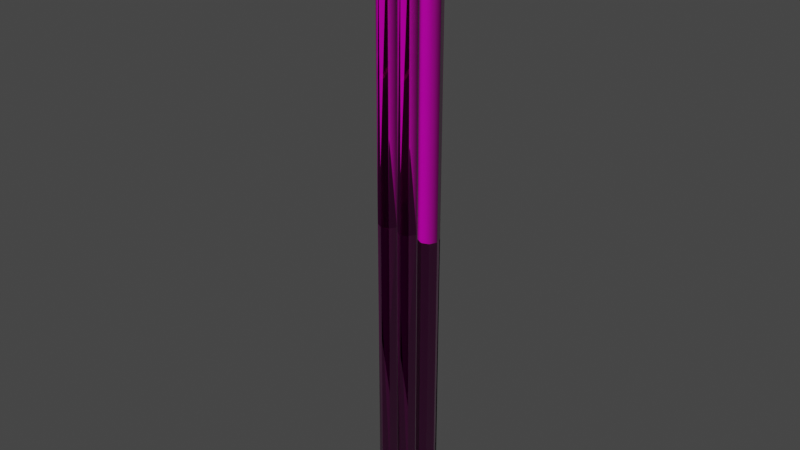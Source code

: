 # Source: military_pipe_02.blend  (saved by Blender 3.5.10; exported with 4.5.12 LTS)
import bpy
from mathutils import Matrix  # noqa: F401  (used for matrix-valued properties, if any)

bpy.ops.wm.read_factory_settings(use_empty=True)
scene = bpy.context.scene
scene.name = 'Scene'

# ---- collections
col_collection = bpy.data.collections.new('Collection'); scene.collection.children.link(col_collection)

# ---- images (referenced by path relative to the original .blend; pixels are not part of the script)
import os
ASSET_DIR = os.environ.get("B2B_ASSET_DIR", "")  # directory of the original .blend (textures are referenced by path, not embedded)
HERE = os.path.dirname(os.path.abspath(__file__))  # packed textures are extracted next to this script under _unpacked/

def load_image(name, relpath, width, height, colorspace="sRGB"):
    """Load a texture the original file referenced (path relative to the .blend, or extracted next to this script)."""
    p = next((c for c in (os.path.join(HERE, relpath), os.path.join(ASSET_DIR, relpath)) if relpath and os.path.exists(c)), "")
    if p:
        img = bpy.data.images.load(p, check_existing=True)
        img.name = name
    else:  # same state as the original file: an image datablock whose file is absent (Cycles renders it pink)
        img = bpy.data.images.new(name, width, height)
        img.source = "FILE"
        img.filepath = "//" + (relpath or name)
    img.colorspace_settings.name = colorspace
    return img
img_electricity_01_diff_0_png = load_image('electricity_01_diff_0.png', 'electricity_01_diff_0.png', 1024, 1024, 'sRGB')
img_electricity_01_norm_0_png = load_image('electricity_01_norm_0.png', 'electricity_01_norm_0.png', 1024, 1024, 'Non-Color')
img_electricity_01_metal_0_png = load_image('electricity_01_metal_0.png', 'electricity_01_metal_0.png', 1024, 1024, 'Non-Color')
img_default_model_mask_0_png = load_image('default_model_mask_0.png', 'default_model_mask_0.png', 1024, 1024, 'Non-Color')
img_default_height_0_png = load_image('default_height_0.png', 'default_height_0.png', 1024, 1024, 'Non-Color')
img_electricity_01_mask_0_png = load_image('electricity_01_mask_0.png', 'electricity_01_mask_0.png', 1024, 1024, 'sRGB')

# ---- materials (node trees are filled in below, after node groups)
mat_electricity_01_001 = bpy.data.materials.new('electricity_01.001')
mat_electricity_01_001.use_transparent_shadow = False

# ---- node groups
ng_annoshader = bpy.data.node_groups.new('AnnoShader', 'ShaderNodeTree')
_s = ng_annoshader.interface.new_socket(name='Shader', in_out='OUTPUT', socket_type='NodeSocketShader')
_s = ng_annoshader.interface.new_socket(name='cDiffuse', in_out='INPUT', socket_type='NodeSocketColor')
_s = ng_annoshader.interface.new_socket(name='cDiffuseMultiplier', in_out='INPUT', socket_type='NodeSocketColor')
_s = ng_annoshader.interface.new_socket(name='Alpha', in_out='INPUT', socket_type='NodeSocketFloat')
_s = ng_annoshader.interface.new_socket(name='cNormal', in_out='INPUT', socket_type='NodeSocketColor')
_s = ng_annoshader.interface.new_socket(name='Glossiness', in_out='INPUT', socket_type='NodeSocketFloat')
_s = ng_annoshader.interface.new_socket(name='cMetallic', in_out='INPUT', socket_type='NodeSocketColor')
_s = ng_annoshader.interface.new_socket(name='cHeight', in_out='INPUT', socket_type='NodeSocketColor')
_s = ng_annoshader.interface.new_socket(name='cNightGlow', in_out='INPUT', socket_type='NodeSocketColor')
_s = ng_annoshader.interface.new_socket(name='cEmissiveColor', in_out='INPUT', socket_type='NodeSocketColor')
_s = ng_annoshader.interface.new_socket(name='EmissionStrength', in_out='INPUT', socket_type='NodeSocketFloat')
_s = ng_annoshader.interface.new_socket(name='cDyeMask', in_out='INPUT', socket_type='NodeSocketColor')
_N = ng_annoshader.nodes; _L = ng_annoshader.links
n0 = _N.new('NodeGroupInput'); n0.name = 'Group Input'; n0.location = (0, -900)
n1 = _N.new('ShaderNodeMix'); n1.name = 'Mix'; n1.location = (300, 300)
n1.data_type = 'RGBA'
n1.blend_type = 'MULTIPLY'
n1.inputs[0].default_value = 1.0
n2 = _N.new('ShaderNodeRGBToBW'); n2.name = 'RGB to BW'; n2.location = (300, 0)
n3 = _N.new('ShaderNodeMix'); n3.name = 'Mix.001'; n3.location = (600, 0)
n3.data_type = 'RGBA'
n3.blend_type = 'MULTIPLY'
n3.inputs[7].default_value = (1.0, 0.0, 0.0, 1.0)
n4 = _N.new('ShaderNodeSeparateColor'); n4.name = 'Separate RGB'; n4.location = (300, -300)
n5 = _N.new('ShaderNodeMath'); n5.name = 'Math'; n5.location = (600, -450)
n5.operation = 'POWER'
n5.inputs[1].default_value = 2.0
n6 = _N.new('ShaderNodeMath'); n6.name = 'Math.001'; n6.location = (600, -150)
n6.operation = 'POWER'
n6.inputs[1].default_value = 2.0
n7 = _N.new('ShaderNodeMath'); n7.name = 'Math.002'; n7.location = (750, -300)
n8 = _N.new('ShaderNodeMath'); n8.name = 'Math.003'; n8.location = (900, -300)
n8.operation = 'SUBTRACT'
n8.inputs[0].default_value = 1.0
n9 = _N.new('ShaderNodeMath'); n9.name = 'Math.004'; n9.location = (1050, -300)
n9.operation = 'SQRT'
n10 = _N.new('ShaderNodeCombineColor'); n10.name = 'Combine RGB'; n10.location = (1200, -300)
n11 = _N.new('ShaderNodeNormalMap'); n11.name = 'Normal Map'; n11.location = (1500, -300)
n11.inputs[0].default_value = 0.5
n12 = _N.new('ShaderNodeRGBToBW'); n12.name = 'RGB to BW.001'; n12.location = (1500, 0)
n13 = _N.new('ShaderNodeBump'); n13.name = 'Bump'; n13.location = (1800, -300)
n13.inputs[0].default_value = 0.5
n13.inputs[1].default_value = 1.0
n13.inputs[2].default_value = 1.0
n14 = _N.new('ShaderNodeMath'); n14.name = 'Math.005'; n14.location = (900, -900)
n14.operation = 'SUBTRACT'
n14.inputs[0].default_value = 1.0
n15 = _N.new('ShaderNodeRGBToBW'); n15.name = 'RGB to BW.002'; n15.location = (300, 0)
n16 = _N.new('ShaderNodeVectorMath'); n16.name = 'EmissionScale'; n16.location = (300, -1200)
n16.label = 'EmissionScale'
n16.operation = 'SCALE'
n16.inputs[3].default_value = 10.0
n17 = _N.new('ShaderNodeVectorMath'); n17.name = 'Vector Math'; n17.location = (600, -1200)
n17.operation = 'MULTIPLY'
n18 = _N.new('ShaderNodeObjectInfo'); n18.name = 'Object Info'; n18.location = (300, -1500)
n19 = _N.new('ShaderNodeMath'); n19.name = 'Math.006'; n19.location = (600, -1500)
n19.operation = 'FRACT'
n20 = _N.new('ShaderNodeValToRGB'); n20.name = 'ColorRamp'; n20.location = (900, -1500)
n20.color_ramp.interpolation = 'CONSTANT'
while len(n20.color_ramp.elements) > 1: n20.color_ramp.elements.remove(n20.color_ramp.elements[-1])
n20.color_ramp.elements[0].position = 0.0; n20.color_ramp.elements[0].color = (1.0, 0.0, 0.0, 1.0)
_e = n20.color_ramp.elements.new(0.3333); _e.color = (0.0, 1.0, 0.0, 1.0)
_e = n20.color_ramp.elements.new(0.6667); _e.color = (0.0, 0.0, 1.0, 1.0)
n21 = _N.new('ShaderNodeVectorMath'); n21.name = 'Vector Math.001'; n21.location = (1200, -1500)
n21.operation = 'MULTIPLY'
n22 = _N.new('ShaderNodeMix'); n22.name = 'Mix.002'; n22.location = (1500, -1200)
n22.data_type = 'RGBA'
n22.inputs[6].default_value = (0.0, 0.0, 0.0, 1.0)
n23 = _N.new('ShaderNodeBsdfPrincipled'); n23.name = 'Principled BSDF'; n23.location = (1200, -900)
n23.distribution = 'GGX'
n23.subsurface_method = 'RANDOM_WALK_SKIN'
n23.inputs[3].default_value = 1.45
n24 = _N.new('NodeGroupOutput'); n24.name = 'Group Output'; n24.location = (1500, -900)
_L.new(n0.outputs[1], n1.inputs[6])
_L.new(n0.outputs[0], n1.inputs[7])
_L.new(n0.outputs[10], n2.inputs[0])
_L.new(n2.outputs[0], n3.inputs[0])
_L.new(n1.outputs[2], n3.inputs[6])
_L.new(n0.outputs[3], n4.inputs[0])
_L.new(n4.outputs[0], n5.inputs[0])
_L.new(n4.outputs[1], n6.inputs[0])
_L.new(n5.outputs[0], n7.inputs[0])
_L.new(n6.outputs[0], n7.inputs[1])
_L.new(n7.outputs[0], n8.inputs[1])
_L.new(n8.outputs[0], n9.inputs[0])
_L.new(n4.outputs[0], n10.inputs[0])
_L.new(n4.outputs[1], n10.inputs[1])
_L.new(n9.outputs[0], n10.inputs[2])
_L.new(n10.outputs[0], n11.inputs[1])
_L.new(n0.outputs[6], n12.inputs[0])
_L.new(n12.outputs[0], n13.inputs[3])
_L.new(n11.outputs[0], n13.inputs[4])
_L.new(n0.outputs[4], n14.inputs[1])
_L.new(n0.outputs[5], n15.inputs[0])
_L.new(n0.outputs[8], n16.inputs[0])
_L.new(n3.outputs[2], n17.inputs[0])
_L.new(n16.outputs[0], n17.inputs[1])
_L.new(n18.outputs[0], n19.inputs[0])
_L.new(n19.outputs[0], n20.inputs[0])
_L.new(n20.outputs[0], n21.inputs[0])
_L.new(n0.outputs[7], n21.inputs[1])
_L.new(n21.outputs[0], n22.inputs[0])
_L.new(n17.outputs[0], n22.inputs[7])
_L.new(n0.outputs[2], n23.inputs[4])
_L.new(n14.outputs[0], n23.inputs[2])
_L.new(n13.outputs[0], n23.inputs[5])
_L.new(n3.outputs[2], n23.inputs[0])
_L.new(n15.outputs[0], n23.inputs[1])
_L.new(n0.outputs[9], n23.inputs[28])
_L.new(n22.outputs[2], n23.inputs[27])
_L.new(n23.outputs[0], n24.inputs[0])
n24.is_active_output = True

# ---- material node trees
mat_electricity_01_001.use_nodes = True; mat_electricity_01_001.node_tree.nodes.clear()
_N = mat_electricity_01_001.node_tree.nodes; _L = mat_electricity_01_001.node_tree.links
n0 = _N.new('ShaderNodeOutputMaterial'); n0.name = 'Material Output'; n0.location = (300, 300)
n1 = _N.new('ShaderNodeTexImage'); n1.name = 'cModelDiffTex'; n1.location = (-1200, 900)
n1.label = 'cModelDiffTex'
n1.image = img_electricity_01_diff_0_png
n2 = _N.new('ShaderNodeTexImage'); n2.name = 'cModelNormalTex'; n2.location = (-1200, 600)
n2.label = 'cModelNormalTex'
n2.image = img_electricity_01_norm_0_png
n3 = _N.new('ShaderNodeTexImage'); n3.name = 'cModelMetallicTex'; n3.location = (-1200, 300)
n3.label = 'cModelMetallicTex'
n3.image = img_electricity_01_metal_0_png
n4 = _N.new('ShaderNodeTexImage'); n4.name = 'cSeparateAOTex'; n4.location = (-1200, 0)
n4.label = 'cSeparateAOTex'
n4.image = img_default_model_mask_0_png
n5 = _N.new('ShaderNodeTexImage'); n5.name = 'cHeightMap'; n5.location = (-1200, -300)
n5.label = 'cHeightMap'
n5.image = img_default_height_0_png
n6 = _N.new('ShaderNodeTexImage'); n6.name = 'cNightGlowMap'; n6.location = (-1200, -600)
n6.label = 'cNightGlowMap'
n6.image = img_electricity_01_mask_0_png
n7 = _N.new('ShaderNodeTexImage'); n7.name = 'cDyeMask'; n7.location = (-1200, -900)
n7.label = 'cDyeMask'
n8 = _N.new('ShaderNodeGroup'); n8.name = 'Group'; n8.location = (0, 0)
n8.node_tree = ng_annoshader
n8.inputs[9].default_value = 0.0
n9 = _N.new('ShaderNodeCombineRGB'); n9.name = 'cEmissiveColor'; n9.location = (900, 1050)
n9.label = 'cEmissiveColor'
n9.inputs[0].default_value = 1.134
n9.inputs[1].default_value = 0.9648
n9.inputs[2].default_value = 0.6676
n10 = _N.new('ShaderNodeCombineRGB'); n10.name = 'cDiffuseColor'; n10.location = (600, 1050)
n10.label = 'cDiffuseColor'
n10.inputs[0].default_value = 1.0
n10.inputs[1].default_value = 1.0
n10.inputs[2].default_value = 1.0
_L.new(n1.outputs[0], n8.inputs[0])
_L.new(n2.outputs[0], n8.inputs[3])
_L.new(n3.outputs[0], n8.inputs[5])
_L.new(n5.outputs[0], n8.inputs[6])
_L.new(n6.outputs[0], n8.inputs[7])
_L.new(n7.outputs[0], n8.inputs[10])
_L.new(n10.outputs[0], n8.inputs[1])
_L.new(n9.outputs[0], n8.inputs[8])
_L.new(n1.outputs[1], n8.inputs[2])
_L.new(n2.outputs[1], n8.inputs[4])
_L.new(n8.outputs[0], n0.inputs[0])
n0.is_active_output = True

# ---- world
world_world = bpy.data.worlds.new('World'); scene.world = world_world
world_world.use_nodes = True; world_world.node_tree.nodes.clear()
_N = world_world.node_tree.nodes; _L = world_world.node_tree.links
n0 = _N.new('ShaderNodeOutputWorld'); n0.name = 'World Output'; n0.location = (300, 300)
n1 = _N.new('ShaderNodeBackground'); n1.name = 'Background'; n1.location = (10, 300)
n1.inputs[0].default_value = (0.05088, 0.05088, 0.05088, 1.0)
_L.new(n1.outputs[0], n0.inputs[0])
n0.is_active_output = True
world_world.color = (0.05088, 0.05088, 0.05088)
world_world.use_sun_shadow = False
world_world.sun_shadow_jitter_overblur = 0.0

# ---- meshes
me_mesh_0_037 = bpy.data.meshes.new('Mesh_0.037')
me_mesh_0_037.from_pydata([(0.0401, -0.1216, 0.7104), (0.04987, -0.1001, -0.1665), (0.04987, -0.1001, 0.7163), (0.0401, -0.1216, -0.1665), (0.0401, -0.1216, -1.043), (0.04987, -0.1001, -1.049), (0.07233, -0.09232, -0.1665), (0.07233, -0.09232, 0.7183), (0.07233, -0.09232, -1.052), (0.09381, -0.1021, -0.1665), (0.09381, -0.1021, -1.049), (0.09381, -0.1021, 0.7153), (0.1016, -0.1246, -1.043), (0.1016, -0.1246, 0.7095), (0.1016, -0.1246, -0.1665), (0.09088, -0.146, -1.037), (0.09088, -0.146, 0.7036), (0.09088, -0.146, -0.1665), (0.0694, -0.1538, -0.1665), (0.0694, -0.1538, -1.034), (0.0694, -0.1538, 0.7012), (0.04791, -0.1431, -0.1665), (0.04791, -0.1431, -1.037), (0.04791, -0.1431, 0.7041), (0.0401, -0.1216, -0.1665), (0.0401, -0.1216, -1.043), (0.0401, -0.1216, 0.7104), (-0.1015, -0.1216, 0.7104), (-0.09174, -0.1001, -0.1665), (-0.09174, -0.1001, 0.7163), (-0.1015, -0.1216, -0.1665), (-0.1015, -0.1216, -1.043), (-0.09174, -0.1001, -1.049), (-0.06927, -0.09232, -0.1665), (-0.06927, -0.09232, 0.7183), (-0.06927, -0.09232, -1.052), (-0.04779, -0.1021, -0.1665), (-0.04779, -0.1021, -1.049), (-0.04779, -0.1021, 0.7153), (-0.03998, -0.1246, -1.043), (-0.03998, -0.1246, 0.7095), (-0.03998, -0.1246, -0.1665), (-0.05072, -0.146, -1.037), (-0.05072, -0.146, 0.7036), (-0.05072, -0.146, -0.1665), (-0.07318, -0.1538, -0.1665), (-0.07318, -0.1538, -1.034), (-0.07318, -0.1538, 0.7012), (-0.09369, -0.1431, -0.1665), (-0.09369, -0.1431, -1.037), (-0.09369, -0.1431, 0.7041), (-0.1015, -0.1216, -0.1665), (-0.1015, -0.1216, -1.043), (-0.1015, -0.1216, 0.7104), (-0.03119, -0.1216, 0.7104), (-0.02142, -0.1001, -0.1665), (-0.02142, -0.1001, 0.7163), (-0.03119, -0.1216, -0.1665), (-0.03119, -0.1216, -1.043), (-0.02142, -0.1001, -1.049), (0.001038, -0.09232, -0.1665), (0.001038, -0.09232, 0.7183), (0.001038, -0.09232, -1.052), (0.02252, -0.1021, -0.1665), (0.02252, -0.1021, -1.049), (0.02252, -0.1021, 0.7153), (0.03034, -0.1246, -1.043), (0.03034, -0.1246, 0.7095), (0.03034, -0.1246, -0.1665), (0.01959, -0.146, -1.037), (0.01959, -0.146, 0.7036), (0.01959, -0.146, -0.1665), (-0.002868, -0.1538, -0.1665), (-0.002868, -0.1538, -1.034), (-0.002868, -0.1538, 0.7012), (-0.02338, -0.1431, -0.1665), (-0.02338, -0.1431, -1.037), (-0.02338, -0.1431, 0.7041), (-0.03119, -0.1216, -0.1665), (-0.03119, -0.1216, -1.043), (-0.03119, -0.1216, 0.7104), (-0.09174, -0.1255, 0.7588), (-0.1015, -0.1216, 0.7104), (-0.09174, -0.1001, 0.7163), (-0.1015, -0.1402, 0.7422), (-0.06927, -0.1197, 0.7651), (-0.06927, -0.09232, 0.7183), (-0.04779, -0.1265, 0.7568), (-0.04779, -0.1021, 0.7153), (-0.03998, -0.1421, 0.7393), (-0.03998, -0.1246, 0.7095), (-0.05072, -0.1578, 0.7227), (-0.05072, -0.146, 0.7036), (-0.07318, -0.1626, 0.7168), (-0.07318, -0.1538, 0.7012), (-0.09369, -0.1558, 0.7246), (-0.09369, -0.1431, 0.7041), (-0.1015, -0.1402, 0.7422), (-0.1015, -0.1216, 0.7104), (0.04987, -0.1255, 0.7588), (0.0401, -0.1216, 0.7104), (0.04987, -0.1001, 0.7163), (0.0401, -0.1402, 0.7422), (0.07233, -0.1197, 0.7651), (0.07233, -0.09232, 0.7183), (0.09381, -0.1265, 0.7568), (0.09381, -0.1021, 0.7153), (0.1016, -0.1421, 0.7393), (0.1016, -0.1246, 0.7095), (0.09088, -0.1578, 0.7227), (0.09088, -0.146, 0.7036), (0.0694, -0.1626, 0.7168), (0.0694, -0.1538, 0.7012), (0.04791, -0.1558, 0.7246), (0.04791, -0.1431, 0.7041), (0.0401, -0.1402, 0.7422), (0.0401, -0.1216, 0.7104), (-0.02142, -0.1255, 0.7588), (-0.03119, -0.1216, 0.7104), (-0.02142, -0.1001, 0.7163), (-0.03119, -0.1402, 0.7422), (0.001038, -0.1197, 0.7651), (0.001038, -0.09232, 0.7183), (0.02252, -0.1265, 0.7568), (0.02252, -0.1021, 0.7153), (0.03034, -0.1421, 0.7393), (0.03034, -0.1246, 0.7095), (0.01959, -0.1578, 0.7227), (0.01959, -0.146, 0.7036), (-0.002868, -0.1626, 0.7168), (-0.002868, -0.1538, 0.7012), (-0.02338, -0.1558, 0.7246), (-0.02338, -0.1431, 0.7041), (-0.03119, -0.1402, 0.7422), (-0.03119, -0.1216, 0.7104), (0.04987, -0.1675, 0.7778), (0.0401, -0.1402, 0.7422), (0.04987, -0.1255, 0.7588), (0.0401, -0.1724, 0.7563), (0.07233, -0.1656, 0.7856), (0.07233, -0.1197, 0.7651), (0.09381, -0.1685, 0.7754), (0.09381, -0.1265, 0.7568), (0.1016, -0.1734, 0.7529), (0.1016, -0.1421, 0.7393), (0.09088, -0.1773, 0.7319), (0.09088, -0.1578, 0.7227), (0.0694, -0.1792, 0.7241), (0.0694, -0.1626, 0.7168), (0.04791, -0.1773, 0.7344), (0.04791, -0.1558, 0.7246), (0.0401, -0.1724, 0.7563), (0.0401, -0.1402, 0.7422), (-0.09174, -0.1675, 0.7778), (-0.1015, -0.1402, 0.7422), (-0.09174, -0.1255, 0.7588), (-0.1015, -0.1724, 0.7563), (-0.06927, -0.1656, 0.7856), (-0.06927, -0.1197, 0.7651), (-0.04779, -0.1685, 0.7754), (-0.04779, -0.1265, 0.7568), (-0.03998, -0.1734, 0.7529), (-0.03998, -0.1421, 0.7393), (-0.05072, -0.1773, 0.7319), (-0.05072, -0.1578, 0.7227), (-0.07318, -0.1792, 0.7241), (-0.07318, -0.1626, 0.7168), (-0.09369, -0.1773, 0.7344), (-0.09369, -0.1558, 0.7246), (-0.1015, -0.1724, 0.7563), (-0.1015, -0.1402, 0.7422), (-0.02142, -0.1675, 0.7778), (-0.03119, -0.1402, 0.7422), (-0.02142, -0.1255, 0.7588), (-0.03119, -0.1724, 0.7563), (0.001038, -0.1656, 0.7856), (0.001038, -0.1197, 0.7651), (0.02252, -0.1685, 0.7754), (0.02252, -0.1265, 0.7568), (0.03034, -0.1734, 0.7529), (0.03034, -0.1421, 0.7393), (0.01959, -0.1773, 0.7319), (0.01959, -0.1578, 0.7227), (-0.002868, -0.1792, 0.7241), (-0.002868, -0.1626, 0.7168), (-0.02338, -0.1773, 0.7344), (-0.02338, -0.1558, 0.7246), (-0.03119, -0.1724, 0.7563), (-0.03119, -0.1402, 0.7422), (0.04987, -0.2261, 0.7778), (0.0401, -0.1724, 0.7563), (0.04987, -0.1675, 0.7778), (0.0401, -0.2261, 0.7563), (0.07233, -0.2261, 0.7856), (0.07233, -0.1656, 0.7856), (0.09381, -0.2261, 0.7754), (0.09381, -0.1685, 0.7754), (0.1016, -0.2261, 0.7529), (0.1016, -0.1734, 0.7529), (0.09088, -0.2261, 0.7319), (0.09088, -0.1773, 0.7319), (0.0694, -0.2261, 0.7241), (0.0694, -0.1792, 0.7241), (0.04791, -0.2261, 0.7344), (0.04791, -0.1773, 0.7344), (0.0401, -0.2261, 0.7563), (0.0401, -0.1724, 0.7563), (-0.09174, -0.2261, 0.7778), (-0.1015, -0.1724, 0.7563), (-0.09174, -0.1675, 0.7778), (-0.1015, -0.2261, 0.7563), (-0.06927, -0.2261, 0.7856), (-0.06927, -0.1656, 0.7856), (-0.04779, -0.2261, 0.7754), (-0.04779, -0.1685, 0.7754), (-0.03998, -0.2261, 0.7529), (-0.03998, -0.1734, 0.7529), (-0.05072, -0.2261, 0.7319), (-0.05072, -0.1773, 0.7319), (-0.07318, -0.2261, 0.7241), (-0.07318, -0.1792, 0.7241), (-0.09369, -0.2261, 0.7344), (-0.09369, -0.1773, 0.7344), (-0.1015, -0.2261, 0.7563), (-0.1015, -0.1724, 0.7563), (-0.02142, -0.2261, 0.7778), (-0.03119, -0.1724, 0.7563), (-0.02142, -0.1675, 0.7778), (-0.03119, -0.2261, 0.7563), (0.001038, -0.2261, 0.7856), (0.001038, -0.1656, 0.7856), (0.02252, -0.2261, 0.7754), (0.02252, -0.1685, 0.7754), (0.03034, -0.2261, 0.7529), (0.03034, -0.1734, 0.7529), (0.01959, -0.2261, 0.7319), (0.01959, -0.1773, 0.7319), (-0.002868, -0.2261, 0.7241), (-0.002868, -0.1792, 0.7241), (-0.02338, -0.2261, 0.7344), (-0.02338, -0.1773, 0.7344), (-0.03119, -0.2261, 0.7563), (-0.03119, -0.1724, 0.7563)], [], [(0, 2, 1), (1, 3, 0), (4, 3, 1), (1, 5, 4), (6, 1, 2), (5, 1, 6), (2, 7, 6), (6, 8, 5), (9, 6, 7), (8, 6, 9), (9, 10, 8), (7, 11, 9), (12, 10, 9), (9, 11, 13), (9, 14, 12), (13, 14, 9), (15, 12, 14), (14, 13, 16), (14, 17, 15), (16, 17, 14), (15, 17, 18), (18, 17, 16), (18, 19, 15), (16, 20, 18), (19, 18, 21), (21, 18, 20), (21, 22, 19), (20, 23, 21), (22, 21, 24), (24, 21, 23), (24, 25, 22), (23, 26, 24), (27, 29, 28), (28, 30, 27), (31, 30, 28), (28, 32, 31), (33, 28, 29), (32, 28, 33), (29, 34, 33), (33, 35, 32), (36, 33, 34), (35, 33, 36), (36, 37, 35), (34, 38, 36), (39, 37, 36), (36, 38, 40), (36, 41, 39), (40, 41, 36), (42, 39, 41), (41, 40, 43), (41, 44, 42), (43, 44, 41), (42, 44, 45), (45, 44, 43), (45, 46, 42), (43, 47, 45), (46, 45, 48), (48, 45, 47), (48, 49, 46), (47, 50, 48), (49, 48, 51), (51, 48, 50), (51, 52, 49), (50, 53, 51), (54, 56, 55), (55, 57, 54), (58, 57, 55), (55, 59, 58), (60, 55, 56), (59, 55, 60), (56, 61, 60), (60, 62, 59), (63, 60, 61), (62, 60, 63), (63, 64, 62), (61, 65, 63), (66, 64, 63), (63, 65, 67), (63, 68, 66), (67, 68, 63), (69, 66, 68), (68, 67, 70), (68, 71, 69), (70, 71, 68), (69, 71, 72), (72, 71, 70), (72, 73, 69), (70, 74, 72), (73, 72, 75), (75, 72, 74), (75, 76, 73), (74, 77, 75), (76, 75, 78), (78, 75, 77), (78, 79, 76), (77, 80, 78), (81, 83, 82), (82, 84, 81), (83, 81, 85), (85, 86, 83), (86, 85, 87), (87, 88, 86), (88, 87, 89), (89, 90, 88), (90, 89, 91), (91, 92, 90), (92, 91, 93), (93, 94, 92), (94, 93, 95), (95, 96, 94), (96, 95, 97), (97, 98, 96), (99, 101, 100), (100, 102, 99), (101, 99, 103), (103, 104, 101), (104, 103, 105), (105, 106, 104), (106, 105, 107), (107, 108, 106), (108, 107, 109), (109, 110, 108), (110, 109, 111), (111, 112, 110), (112, 111, 113), (113, 114, 112), (114, 113, 115), (115, 116, 114), (117, 119, 118), (118, 120, 117), (119, 117, 121), (121, 122, 119), (122, 121, 123), (123, 124, 122), (124, 123, 125), (125, 126, 124), (126, 125, 127), (127, 128, 126), (128, 127, 129), (129, 130, 128), (130, 129, 131), (131, 132, 130), (132, 131, 133), (133, 134, 132), (135, 137, 136), (136, 138, 135), (137, 135, 139), (139, 140, 137), (140, 139, 141), (141, 142, 140), (142, 141, 143), (143, 144, 142), (144, 143, 145), (145, 146, 144), (146, 145, 147), (147, 148, 146), (148, 147, 149), (149, 150, 148), (150, 149, 151), (151, 152, 150), (153, 155, 154), (154, 156, 153), (155, 153, 157), (157, 158, 155), (158, 157, 159), (159, 160, 158), (160, 159, 161), (161, 162, 160), (162, 161, 163), (163, 164, 162), (164, 163, 165), (165, 166, 164), (166, 165, 167), (167, 168, 166), (168, 167, 169), (169, 170, 168), (171, 173, 172), (172, 174, 171), (173, 171, 175), (175, 176, 173), (176, 175, 177), (177, 178, 176), (178, 177, 179), (179, 180, 178), (180, 179, 181), (181, 182, 180), (182, 181, 183), (183, 184, 182), (184, 183, 185), (185, 186, 184), (186, 185, 187), (187, 188, 186), (189, 191, 190), (190, 192, 189), (191, 189, 193), (193, 194, 191), (194, 193, 195), (195, 196, 194), (196, 195, 197), (197, 198, 196), (198, 197, 199), (199, 200, 198), (200, 199, 201), (201, 202, 200), (202, 201, 203), (203, 204, 202), (204, 203, 205), (205, 206, 204), (207, 209, 208), (208, 210, 207), (209, 207, 211), (211, 212, 209), (212, 211, 213), (213, 214, 212), (214, 213, 215), (215, 216, 214), (216, 215, 217), (217, 218, 216), (218, 217, 219), (219, 220, 218), (220, 219, 221), (221, 222, 220), (222, 221, 223), (223, 224, 222), (225, 227, 226), (226, 228, 225), (227, 225, 229), (229, 230, 227), (230, 229, 231), (231, 232, 230), (232, 231, 233), (233, 234, 232), (234, 233, 235), (235, 236, 234), (236, 235, 237), (237, 238, 236), (238, 237, 239), (239, 240, 238), (240, 239, 241), (241, 242, 240)])
me_mesh_0_037.polygons.foreach_set('use_smooth', [True] * 240)
_uv = me_mesh_0_037.uv_layers.new(name='UVMap')
_uv.uv.foreach_set('vector', [0.387, 0.3193, 0.3879, 0.3232, 0.2524, 0.3232, 0.2524, 0.3232, 0.2524, 0.3193, 0.387, 0.3193, 0.387, 0.3193, 0.2524, 0.3193, 0.2524, 0.3232, 0.2524, 0.3232, 0.3879, 0.3232, 0.387, 0.3193, 0.2524, 0.3276, 0.2524, 0.3232, 0.3879, 0.3232, 0.3879, 0.3232, 0.2524, 0.3232, 0.2524, 0.3276, 0.3879, 0.3232, 0.3884, 0.3276, 0.2524, 0.3276, 0.2524, 0.3276, 0.3884, 0.3276, 0.3879, 0.3232, 0.2527, 0.332, 0.2524, 0.3276, 0.3884, 0.3276, 0.3884, 0.3276, 0.2524, 0.3276, 0.2527, 0.332, 0.2527, 0.332, 0.3879, 0.332, 0.3884, 0.3276, 0.3884, 0.3276, 0.3879, 0.332, 0.2527, 0.332, 0.3867, 0.3364, 0.3879, 0.332, 0.2527, 0.332, 0.2527, 0.332, 0.3879, 0.332, 0.3867, 0.3364, 0.2527, 0.332, 0.2527, 0.3364, 0.3867, 0.3364, 0.3867, 0.3364, 0.2527, 0.3364, 0.2527, 0.332, 0.3857, 0.3403, 0.3867, 0.3364, 0.2527, 0.3364, 0.2527, 0.3364, 0.3867, 0.3364, 0.3857, 0.3403, 0.2527, 0.3364, 0.2527, 0.3403, 0.3857, 0.3403, 0.3857, 0.3403, 0.2527, 0.3403, 0.2527, 0.3364, 0.3857, 0.3403, 0.2527, 0.3403, 0.2524, 0.3447, 0.2524, 0.3447, 0.2527, 0.3403, 0.3857, 0.3403, 0.2524, 0.3447, 0.3855, 0.3447, 0.3857, 0.3403, 0.3857, 0.3403, 0.3855, 0.3447, 0.2524, 0.3447, 0.3855, 0.3447, 0.2524, 0.3447, 0.2524, 0.3491, 0.2524, 0.3491, 0.2524, 0.3447, 0.3855, 0.3447, 0.2524, 0.3491, 0.386, 0.3491, 0.3855, 0.3447, 0.3855, 0.3447, 0.386, 0.3491, 0.2524, 0.3491, 0.386, 0.3491, 0.2524, 0.3491, 0.2524, 0.353, 0.2524, 0.353, 0.2524, 0.3491, 0.386, 0.3491, 0.2524, 0.353, 0.387, 0.353, 0.386, 0.3491, 0.386, 0.3491, 0.387, 0.353, 0.2524, 0.353, 0.387, 0.3193, 0.3879, 0.3232, 0.2524, 0.3232, 0.2524, 0.3232, 0.2524, 0.3193, 0.387, 0.3193, 0.387, 0.3193, 0.2524, 0.3193, 0.2524, 0.3232, 0.2524, 0.3232, 0.3879, 0.3232, 0.387, 0.3193, 0.2524, 0.3276, 0.2524, 0.3232, 0.3879, 0.3232, 0.3879, 0.3232, 0.2524, 0.3232, 0.2524, 0.3276, 0.3879, 0.3232, 0.3884, 0.3276, 0.2524, 0.3276, 0.2524, 0.3276, 0.3884, 0.3276, 0.3879, 0.3232, 0.2527, 0.332, 0.2524, 0.3276, 0.3884, 0.3276, 0.3884, 0.3276, 0.2524, 0.3276, 0.2527, 0.332, 0.2527, 0.332, 0.3879, 0.332, 0.3884, 0.3276, 0.3884, 0.3276, 0.3879, 0.332, 0.2527, 0.332, 0.3867, 0.3364, 0.3879, 0.332, 0.2527, 0.332, 0.2527, 0.332, 0.3879, 0.332, 0.3867, 0.3364, 0.2527, 0.332, 0.2527, 0.3364, 0.3867, 0.3364, 0.3867, 0.3364, 0.2527, 0.3364, 0.2527, 0.332, 0.3857, 0.3403, 0.3867, 0.3364, 0.2527, 0.3364, 0.2527, 0.3364, 0.3867, 0.3364, 0.3857, 0.3403, 0.2527, 0.3364, 0.2527, 0.3403, 0.3857, 0.3403, 0.3857, 0.3403, 0.2527, 0.3403, 0.2527, 0.3364, 0.3857, 0.3403, 0.2527, 0.3403, 0.2524, 0.3447, 0.2524, 0.3447, 0.2527, 0.3403, 0.3857, 0.3403, 0.2524, 0.3447, 0.3855, 0.3447, 0.3857, 0.3403, 0.3857, 0.3403, 0.3855, 0.3447, 0.2524, 0.3447, 0.3855, 0.3447, 0.2524, 0.3447, 0.2524, 0.3491, 0.2524, 0.3491, 0.2524, 0.3447, 0.3855, 0.3447, 0.2524, 0.3491, 0.386, 0.3491, 0.3855, 0.3447, 0.3855, 0.3447, 0.386, 0.3491, 0.2524, 0.3491, 0.386, 0.3491, 0.2524, 0.3491, 0.2524, 0.353, 0.2524, 0.353, 0.2524, 0.3491, 0.386, 0.3491, 0.2524, 0.353, 0.387, 0.353, 0.386, 0.3491, 0.386, 0.3491, 0.387, 0.353, 0.2524, 0.353, 0.387, 0.3193, 0.3879, 0.3232, 0.2524, 0.3232, 0.2524, 0.3232, 0.2524, 0.3193, 0.387, 0.3193, 0.387, 0.3193, 0.2524, 0.3193, 0.2524, 0.3232, 0.2524, 0.3232, 0.3879, 0.3232, 0.387, 0.3193, 0.2524, 0.3276, 0.2524, 0.3232, 0.3879, 0.3232, 0.3879, 0.3232, 0.2524, 0.3232, 0.2524, 0.3276, 0.3879, 0.3232, 0.3884, 0.3276, 0.2524, 0.3276, 0.2524, 0.3276, 0.3884, 0.3276, 0.3879, 0.3232, 0.2527, 0.332, 0.2524, 0.3276, 0.3884, 0.3276, 0.3884, 0.3276, 0.2524, 0.3276, 0.2527, 0.332, 0.2527, 0.332, 0.3879, 0.332, 0.3884, 0.3276, 0.3884, 0.3276, 0.3879, 0.332, 0.2527, 0.332, 0.3867, 0.3364, 0.3879, 0.332, 0.2527, 0.332, 0.2527, 0.332, 0.3879, 0.332, 0.3867, 0.3364, 0.2527, 0.332, 0.2527, 0.3364, 0.3867, 0.3364, 0.3867, 0.3364, 0.2527, 0.3364, 0.2527, 0.332, 0.3857, 0.3403, 0.3867, 0.3364, 0.2527, 0.3364, 0.2527, 0.3364, 0.3867, 0.3364, 0.3857, 0.3403, 0.2527, 0.3364, 0.2527, 0.3403, 0.3857, 0.3403, 0.3857, 0.3403, 0.2527, 0.3403, 0.2527, 0.3364, 0.3857, 0.3403, 0.2527, 0.3403, 0.2524, 0.3447, 0.2524, 0.3447, 0.2527, 0.3403, 0.3857, 0.3403, 0.2524, 0.3447, 0.3855, 0.3447, 0.3857, 0.3403, 0.3857, 0.3403, 0.3855, 0.3447, 0.2524, 0.3447, 0.3855, 0.3447, 0.2524, 0.3447, 0.2524, 0.3491, 0.2524, 0.3491, 0.2524, 0.3447, 0.3855, 0.3447, 0.2524, 0.3491, 0.386, 0.3491, 0.3855, 0.3447, 0.3855, 0.3447, 0.386, 0.3491, 0.2524, 0.3491, 0.386, 0.3491, 0.2524, 0.3491, 0.2524, 0.353, 0.2524, 0.353, 0.2524, 0.3491, 0.386, 0.3491, 0.2524, 0.353, 0.387, 0.353, 0.386, 0.3491, 0.386, 0.3491, 0.387, 0.353, 0.2524, 0.353, 0.3904, 0.3491, 0.3982, 0.3491, 0.397, 0.3535, 0.397, 0.3535, 0.3916, 0.353, 0.3904, 0.3491, 0.3982, 0.3491, 0.3904, 0.3491, 0.3899, 0.3447, 0.3899, 0.3447, 0.3987, 0.3447, 0.3982, 0.3491, 0.3987, 0.3447, 0.3899, 0.3447, 0.3906, 0.3403, 0.3906, 0.3403, 0.3982, 0.3403, 0.3987, 0.3447, 0.3982, 0.3403, 0.3906, 0.3403, 0.3918, 0.3364, 0.3918, 0.3364, 0.397, 0.3364, 0.3982, 0.3403, 0.397, 0.3364, 0.3918, 0.3364, 0.3931, 0.332, 0.3931, 0.332, 0.396, 0.332, 0.397, 0.3364, 0.396, 0.332, 0.3931, 0.332, 0.3936, 0.3276, 0.3936, 0.3276, 0.3955, 0.3276, 0.396, 0.332, 0.3955, 0.3276, 0.3936, 0.3276, 0.3928, 0.3232, 0.3928, 0.3232, 0.396, 0.3232, 0.3955, 0.3276, 0.396, 0.3232, 0.3928, 0.3232, 0.3914, 0.3193, 0.3914, 0.3193, 0.397, 0.3188, 0.396, 0.3232, 0.3904, 0.3491, 0.3982, 0.3491, 0.397, 0.3535, 0.397, 0.3535, 0.3916, 0.353, 0.3904, 0.3491, 0.3982, 0.3491, 0.3904, 0.3491, 0.3899, 0.3447, 0.3899, 0.3447, 0.3987, 0.3447, 0.3982, 0.3491, 0.3987, 0.3447, 0.3899, 0.3447, 0.3906, 0.3403, 0.3906, 0.3403, 0.3982, 0.3403, 0.3987, 0.3447, 0.3982, 0.3403, 0.3906, 0.3403, 0.3918, 0.3364, 0.3918, 0.3364, 0.397, 0.3364, 0.3982, 0.3403, 0.397, 0.3364, 0.3918, 0.3364, 0.3931, 0.332, 0.3931, 0.332, 0.396, 0.332, 0.397, 0.3364, 0.396, 0.332, 0.3931, 0.332, 0.3936, 0.3276, 0.3936, 0.3276, 0.3955, 0.3276, 0.396, 0.332, 0.3955, 0.3276, 0.3936, 0.3276, 0.3928, 0.3232, 0.3928, 0.3232, 0.396, 0.3232, 0.3955, 0.3276, 0.396, 0.3232, 0.3928, 0.3232, 0.3914, 0.3193, 0.3914, 0.3193, 0.397, 0.3188, 0.396, 0.3232, 0.3904, 0.3491, 0.3982, 0.3491, 0.397, 0.3535, 0.397, 0.3535, 0.3916, 0.353, 0.3904, 0.3491, 0.3982, 0.3491, 0.3904, 0.3491, 0.3899, 0.3447, 0.3899, 0.3447, 0.3987, 0.3447, 0.3982, 0.3491, 0.3987, 0.3447, 0.3899, 0.3447, 0.3906, 0.3403, 0.3906, 0.3403, 0.3982, 0.3403, 0.3987, 0.3447, 0.3982, 0.3403, 0.3906, 0.3403, 0.3918, 0.3364, 0.3918, 0.3364, 0.397, 0.3364, 0.3982, 0.3403, 0.397, 0.3364, 0.3918, 0.3364, 0.3931, 0.332, 0.3931, 0.332, 0.396, 0.332, 0.397, 0.3364, 0.396, 0.332, 0.3931, 0.332, 0.3936, 0.3276, 0.3936, 0.3276, 0.3955, 0.3276, 0.396, 0.332, 0.3955, 0.3276, 0.3936, 0.3276, 0.3928, 0.3232, 0.3928, 0.3232, 0.396, 0.3232, 0.3955, 0.3276, 0.396, 0.3232, 0.3928, 0.3232, 0.3914, 0.3193, 0.3914, 0.3193, 0.397, 0.3188, 0.396, 0.3232, 0.4072, 0.3232, 0.3999, 0.3232, 0.4011, 0.3193, 0.4011, 0.3193, 0.4065, 0.3193, 0.4072, 0.3232, 0.3999, 0.3232, 0.4072, 0.3232, 0.4075, 0.3276, 0.4075, 0.3276, 0.3994, 0.3276, 0.3999, 0.3232, 0.3994, 0.3276, 0.4075, 0.3276, 0.4072, 0.332, 0.4072, 0.332, 0.4001, 0.332, 0.3994, 0.3276, 0.4001, 0.332, 0.4072, 0.332, 0.4062, 0.3364, 0.4062, 0.3364, 0.4014, 0.3359, 0.4001, 0.332, 0.4014, 0.3359, 0.4062, 0.3364, 0.4055, 0.3403, 0.4055, 0.3403, 0.4026, 0.3403, 0.4014, 0.3359, 0.4026, 0.3403, 0.4055, 0.3403, 0.405, 0.3447, 0.405, 0.3447, 0.4028, 0.3447, 0.4026, 0.3403, 0.4028, 0.3447, 0.405, 0.3447, 0.4053, 0.3491, 0.4053, 0.3491, 0.4021, 0.3491, 0.4028, 0.3447, 0.4021, 0.3491, 0.4053, 0.3491, 0.4062, 0.3535, 0.4062, 0.3535, 0.4009, 0.353, 0.4021, 0.3491, 0.4072, 0.3232, 0.3999, 0.3232, 0.4011, 0.3193, 0.4011, 0.3193, 0.4065, 0.3193, 0.4072, 0.3232, 0.3999, 0.3232, 0.4072, 0.3232, 0.4075, 0.3276, 0.4075, 0.3276, 0.3994, 0.3276, 0.3999, 0.3232, 0.3994, 0.3276, 0.4075, 0.3276, 0.4072, 0.332, 0.4072, 0.332, 0.4001, 0.332, 0.3994, 0.3276, 0.4001, 0.332, 0.4072, 0.332, 0.4062, 0.3364, 0.4062, 0.3364, 0.4014, 0.3359, 0.4001, 0.332, 0.4014, 0.3359, 0.4062, 0.3364, 0.4055, 0.3403, 0.4055, 0.3403, 0.4026, 0.3403, 0.4014, 0.3359, 0.4026, 0.3403, 0.4055, 0.3403, 0.405, 0.3447, 0.405, 0.3447, 0.4028, 0.3447, 0.4026, 0.3403, 0.4028, 0.3447, 0.405, 0.3447, 0.4053, 0.3491, 0.4053, 0.3491, 0.4021, 0.3491, 0.4028, 0.3447, 0.4021, 0.3491, 0.4053, 0.3491, 0.4062, 0.3535, 0.4062, 0.3535, 0.4009, 0.353, 0.4021, 0.3491, 0.4072, 0.3232, 0.3999, 0.3232, 0.4011, 0.3193, 0.4011, 0.3193, 0.4065, 0.3193, 0.4072, 0.3232, 0.3999, 0.3232, 0.4072, 0.3232, 0.4075, 0.3276, 0.4075, 0.3276, 0.3994, 0.3276, 0.3999, 0.3232, 0.3994, 0.3276, 0.4075, 0.3276, 0.4072, 0.332, 0.4072, 0.332, 0.4001, 0.332, 0.3994, 0.3276, 0.4001, 0.332, 0.4072, 0.332, 0.4062, 0.3364, 0.4062, 0.3364, 0.4014, 0.3359, 0.4001, 0.332, 0.4014, 0.3359, 0.4062, 0.3364, 0.4055, 0.3403, 0.4055, 0.3403, 0.4026, 0.3403, 0.4014, 0.3359, 0.4026, 0.3403, 0.4055, 0.3403, 0.405, 0.3447, 0.405, 0.3447, 0.4028, 0.3447, 0.4026, 0.3403, 0.4028, 0.3447, 0.405, 0.3447, 0.4053, 0.3491, 0.4053, 0.3491, 0.4021, 0.3491, 0.4028, 0.3447, 0.4021, 0.3491, 0.4053, 0.3491, 0.4062, 0.3535, 0.4062, 0.3535, 0.4009, 0.353, 0.4021, 0.3491, 0.4216, 0.3237, 0.4128, 0.3232, 0.4138, 0.3188, 0.4138, 0.3188, 0.4219, 0.3193, 0.4216, 0.3237, 0.4128, 0.3232, 0.4216, 0.3237, 0.4214, 0.3276, 0.4214, 0.3276, 0.4124, 0.3276, 0.4128, 0.3232, 0.4124, 0.3276, 0.4214, 0.3276, 0.4214, 0.332, 0.4214, 0.332, 0.4126, 0.332, 0.4124, 0.3276, 0.4126, 0.332, 0.4214, 0.332, 0.4211, 0.3364, 0.4211, 0.3364, 0.4133, 0.3359, 0.4126, 0.332, 0.4133, 0.3359, 0.4211, 0.3364, 0.4211, 0.3403, 0.4211, 0.3403, 0.4141, 0.3403, 0.4133, 0.3359, 0.4141, 0.3403, 0.4211, 0.3403, 0.4211, 0.3447, 0.4211, 0.3447, 0.4143, 0.3447, 0.4141, 0.3403, 0.4143, 0.3447, 0.4211, 0.3447, 0.4211, 0.3491, 0.4211, 0.3491, 0.4138, 0.3491, 0.4143, 0.3447, 0.4138, 0.3491, 0.4211, 0.3491, 0.4211, 0.353, 0.4211, 0.353, 0.4131, 0.353, 0.4138, 0.3491, 0.4216, 0.3237, 0.4128, 0.3232, 0.4138, 0.3188, 0.4138, 0.3188, 0.4219, 0.3193, 0.4216, 0.3237, 0.4128, 0.3232, 0.4216, 0.3237, 0.4214, 0.3276, 0.4214, 0.3276, 0.4124, 0.3276, 0.4128, 0.3232, 0.4124, 0.3276, 0.4214, 0.3276, 0.4214, 0.332, 0.4214, 0.332, 0.4126, 0.332, 0.4124, 0.3276, 0.4126, 0.332, 0.4214, 0.332, 0.4211, 0.3364, 0.4211, 0.3364, 0.4133, 0.3359, 0.4126, 0.332, 0.4133, 0.3359, 0.4211, 0.3364, 0.4211, 0.3403, 0.4211, 0.3403, 0.4141, 0.3403, 0.4133, 0.3359, 0.4141, 0.3403, 0.4211, 0.3403, 0.4211, 0.3447, 0.4211, 0.3447, 0.4143, 0.3447, 0.4141, 0.3403, 0.4143, 0.3447, 0.4211, 0.3447, 0.4211, 0.3491, 0.4211, 0.3491, 0.4138, 0.3491, 0.4143, 0.3447, 0.4138, 0.3491, 0.4211, 0.3491, 0.4211, 0.353, 0.4211, 0.353, 0.4131, 0.353, 0.4138, 0.3491, 0.4216, 0.3237, 0.4128, 0.3232, 0.4138, 0.3188, 0.4138, 0.3188, 0.4219, 0.3193, 0.4216, 0.3237, 0.4128, 0.3232, 0.4216, 0.3237, 0.4214, 0.3276, 0.4214, 0.3276, 0.4124, 0.3276, 0.4128, 0.3232, 0.4124, 0.3276, 0.4214, 0.3276, 0.4214, 0.332, 0.4214, 0.332, 0.4126, 0.332, 0.4124, 0.3276, 0.4126, 0.332, 0.4214, 0.332, 0.4211, 0.3364, 0.4211, 0.3364, 0.4133, 0.3359, 0.4126, 0.332, 0.4133, 0.3359, 0.4211, 0.3364, 0.4211, 0.3403, 0.4211, 0.3403, 0.4141, 0.3403, 0.4133, 0.3359, 0.4141, 0.3403, 0.4211, 0.3403, 0.4211, 0.3447, 0.4211, 0.3447, 0.4143, 0.3447, 0.4141, 0.3403, 0.4143, 0.3447, 0.4211, 0.3447, 0.4211, 0.3491, 0.4211, 0.3491, 0.4138, 0.3491, 0.4143, 0.3447, 0.4138, 0.3491, 0.4211, 0.3491, 0.4211, 0.353, 0.4211, 0.353, 0.4131, 0.353, 0.4138, 0.3491])
me_mesh_0_037.materials.append(mat_electricity_01_001)
me_mesh_0_037.update()
me_mesh_0_037.normals_split_custom_set([tuple(v) for v in zip(*[iter([-0.8985, 0.3228, 0.2974, -0.6415, 0.7671, 0.002817, -0.6812, 0.7321, 0.003705, -0.6812, 0.7321, 0.003705, -0.9987, 0.05093, -0.003922, -0.8985, 0.3228, 0.2974, -0.8953, 0.3298, -0.2993, -0.9987, 0.05093, -0.003922, -0.6812, 0.7321, 0.003705, -0.6812, 0.7321, 0.003705, -0.6317, 0.7752, 0.00263, -0.8953, 0.3298, -0.2993, 0.03422, 0.9994, -0.005695, -0.6812, 0.7321, 0.003705, -0.6415, 0.7671, 0.002817, -0.6317, 0.7752, 0.00263, -0.6812, 0.7321, 0.003705, 0.03422, 0.9994, -0.005695, -0.6415, 0.7671, 0.002817, 0.03763, 0.9992, 0.01198, 0.03422, 0.9994, -0.005695, 0.03422, 0.9994, -0.005695, 0.04815, 0.9988, 0.01187, -0.6317, 0.7752, 0.00263, 0.7309, 0.6823, -0.01606, 0.03422, 0.9994, -0.005695, 0.03763, 0.9992, 0.01198, 0.04815, 0.9988, 0.01187, 0.03422, 0.9994, -0.005695, 0.7309, 0.6823, -0.01606, 0.7309, 0.6823, -0.01606, 0.6922, 0.7217, 0.006567, 0.04815, 0.9988, 0.01187, 0.03763, 0.9992, 0.01198, 0.6988, 0.7151, 0.0154, 0.7309, 0.6823, -0.01606, 0.9999, 0.002432, 0.01226, 0.6922, 0.7217, 0.006567, 0.7309, 0.6823, -0.01606, 0.7309, 0.6823, -0.01606, 0.6988, 0.7151, 0.0154, 0.9999, -0.009382, 0.0083, 0.7309, 0.6823, -0.01606, 0.9971, -0.0762, -0.005227, 0.9999, 0.002432, 0.01226, 0.9999, -0.009382, 0.0083, 0.9971, -0.0762, -0.005227, 0.7309, 0.6823, -0.01606, 0.7078, -0.7064, 0.0072, 0.9999, 0.002432, 0.01226, 0.9971, -0.0762, -0.005227, 0.9971, -0.0762, -0.005227, 0.9999, -0.009382, 0.0083, 0.6976, -0.7163, 0.01355, 0.9971, -0.0762, -0.005227, 0.6565, -0.7543, 0.00949, 0.7078, -0.7064, 0.0072, 0.6976, -0.7163, 0.01355, 0.6565, -0.7543, 0.00949, 0.9971, -0.0762, -0.005227, 0.7078, -0.7064, 0.0072, 0.6565, -0.7543, 0.00949, -0.06133, -0.9981, 0.00122, -0.06133, -0.9981, 0.00122, 0.6565, -0.7543, 0.00949, 0.6976, -0.7163, 0.01355, -0.06133, -0.9981, 0.00122, -0.05452, -0.9985, 0.003904, 0.7078, -0.7064, 0.0072, 0.6976, -0.7163, 0.01355, -0.05984, -0.9982, 0.003919, -0.06133, -0.9981, 0.00122, -0.05452, -0.9985, 0.003904, -0.06133, -0.9981, 0.00122, -0.7492, -0.6624, 0.003477, -0.7492, -0.6624, 0.003477, -0.06133, -0.9981, 0.00122, -0.05984, -0.9982, 0.003919, -0.7492, -0.6624, 0.003477, -0.7783, -0.6279, 0.002638, -0.05452, -0.9985, 0.003904, -0.05984, -0.9982, 0.003919, -0.7789, -0.6271, 0.005503, -0.7492, -0.6624, 0.003477, -0.7783, -0.6279, 0.002638, -0.7492, -0.6624, 0.003477, -0.9987, 0.0509, -0.003899, -0.9987, 0.0509, -0.003899, -0.7492, -0.6624, 0.003477, -0.7789, -0.6271, 0.005503, -0.9987, 0.0509, -0.003899, -0.8017, -0.4135, -0.4316, -0.7783, -0.6279, 0.002638, -0.7789, -0.6271, 0.005503, -0.8014, -0.4145, 0.4313, -0.9987, 0.0509, -0.003899, -0.8985, 0.3228, 0.2974, -0.6415, 0.7671, 0.002817, -0.6812, 0.7321, 0.003705, -0.6812, 0.7321, 0.003705, -0.9987, 0.05093, -0.003922, -0.8985, 0.3228, 0.2974, -0.8953, 0.3298, -0.2993, -0.9987, 0.05093, -0.003922, -0.6812, 0.7321, 0.003705, -0.6812, 0.7321, 0.003705, -0.6317, 0.7752, 0.00263, -0.8953, 0.3298, -0.2993, 0.03422, 0.9994, -0.005695, -0.6812, 0.7321, 0.003705, -0.6415, 0.7671, 0.002817, -0.6317, 0.7752, 0.00263, -0.6812, 0.7321, 0.003705, 0.03422, 0.9994, -0.005695, -0.6415, 0.7671, 0.002817, 0.03763, 0.9992, 0.01198, 0.03422, 0.9994, -0.005695, 0.03422, 0.9994, -0.005695, 0.04815, 0.9988, 0.01187, -0.6317, 0.7752, 0.00263, 0.7309, 0.6823, -0.01606, 0.03422, 0.9994, -0.005695, 0.03763, 0.9992, 0.01198, 0.04815, 0.9988, 0.01187, 0.03422, 0.9994, -0.005695, 0.7309, 0.6823, -0.01606, 0.7309, 0.6823, -0.01606, 0.6922, 0.7217, 0.006567, 0.04815, 0.9988, 0.01187, 0.03763, 0.9992, 0.01198, 0.6988, 0.7151, 0.0154, 0.7309, 0.6823, -0.01606, 0.9999, 0.002432, 0.01226, 0.6922, 0.7217, 0.006567, 0.7309, 0.6823, -0.01606, 0.7309, 0.6823, -0.01606, 0.6988, 0.7151, 0.0154, 0.9999, -0.009382, 0.0083, 0.7309, 0.6823, -0.01606, 0.9971, -0.0762, -0.005227, 0.9999, 0.002432, 0.01226, 0.9999, -0.009382, 0.0083, 0.9971, -0.0762, -0.005227, 0.7309, 0.6823, -0.01606, 0.6985, -0.7155, 0.009827, 0.9999, 0.002432, 0.01226, 0.9971, -0.0762, -0.005227, 0.9971, -0.0762, -0.005227, 0.9999, -0.009382, 0.0083, 0.6883, -0.7253, 0.01115, 0.9971, -0.0762, -0.005227, 0.6512, -0.7589, 0.002478, 0.6985, -0.7155, 0.009827, 0.6883, -0.7253, 0.01115, 0.6512, -0.7589, 0.002478, 0.9971, -0.0762, -0.005227, 0.6985, -0.7155, 0.009827, 0.6512, -0.7589, 0.002478, -0.07733, -0.9969, -0.0152, -0.07733, -0.9969, -0.0152, 0.6512, -0.7589, 0.002478, 0.6883, -0.7253, 0.01115, -0.07733, -0.9969, -0.0152, -0.08976, -0.996, 0.003862, 0.6985, -0.7155, 0.009827, 0.6883, -0.7253, 0.01115, -0.09485, -0.9955, 0.004376, -0.07733, -0.9969, -0.0152, -0.08976, -0.996, 0.003862, -0.07733, -0.9969, -0.0152, -0.7552, -0.6554, -0.0059, -0.7552, -0.6554, -0.0059, -0.07733, -0.9969, -0.0152, -0.09485, -0.9955, 0.004376, -0.7552, -0.6554, -0.0059, -0.7888, -0.6146, -0.000808, -0.08976, -0.996, 0.003862, -0.09485, -0.9955, 0.004376, -0.7892, -0.614, 0.009081, -0.7552, -0.6554, -0.0059, -0.7888, -0.6146, -0.000808, -0.7552, -0.6554, -0.0059, -0.9987, 0.0509, -0.003899, -0.9987, 0.0509, -0.003899, -0.7552, -0.6554, -0.0059, -0.7892, -0.614, 0.009081, -0.9987, 0.0509, -0.003899, -0.8017, -0.4135, -0.4316, -0.7888, -0.6146, -0.000808, -0.7892, -0.614, 0.009081, -0.8014, -0.4145, 0.4313, -0.9987, 0.0509, -0.003899, -0.8985, 0.3228, 0.2974, -0.6415, 0.7671, 0.002817, -0.6812, 0.7321, 0.003705, -0.6812, 0.7321, 0.003705, -0.9987, 0.05093, -0.003922, -0.8985, 0.3228, 0.2974, -0.8953, 0.3298, -0.2993, -0.9987, 0.05093, -0.003922, -0.6812, 0.7321, 0.003705, -0.6812, 0.7321, 0.003705, -0.6317, 0.7752, 0.00263, -0.8953, 0.3298, -0.2993, 0.03422, 0.9994, -0.005695, -0.6812, 0.7321, 0.003705, -0.6415, 0.7671, 0.002817, -0.6317, 0.7752, 0.00263, -0.6812, 0.7321, 0.003705, 0.03422, 0.9994, -0.005695, -0.6415, 0.7671, 0.002817, 0.03763, 0.9992, 0.01198, 0.03422, 0.9994, -0.005695, 0.03422, 0.9994, -0.005695, 0.04815, 0.9988, 0.01187, -0.6317, 0.7752, 0.00263, 0.7309, 0.6823, -0.01606, 0.03422, 0.9994, -0.005695, 0.03763, 0.9992, 0.01198, 0.04815, 0.9988, 0.01187, 0.03422, 0.9994, -0.005695, 0.7309, 0.6823, -0.01606, 0.7309, 0.6823, -0.01606, 0.6922, 0.7217, 0.006567, 0.04815, 0.9988, 0.01187, 0.03763, 0.9992, 0.01198, 0.6988, 0.7151, 0.0154, 0.7309, 0.6823, -0.01606, 0.9999, 0.002432, 0.01226, 0.6922, 0.7217, 0.006567, 0.7309, 0.6823, -0.01606, 0.7309, 0.6823, -0.01606, 0.6988, 0.7151, 0.0154, 0.9999, -0.009382, 0.0083, 0.7309, 0.6823, -0.01606, 0.9971, -0.0762, -0.005227, 0.9999, 0.002432, 0.01226, 0.9999, -0.009382, 0.0083, 0.9971, -0.0762, -0.005227, 0.7309, 0.6823, -0.01606, 0.6985, -0.7155, 0.009827, 0.9999, 0.002432, 0.01226, 0.9971, -0.0762, -0.005227, 0.9971, -0.0762, -0.005227, 0.9999, -0.009382, 0.0083, 0.6883, -0.7253, 0.01115, 0.9971, -0.0762, -0.005227, 0.6512, -0.7589, 0.002478, 0.6985, -0.7155, 0.009827, 0.6883, -0.7253, 0.01115, 0.6512, -0.7589, 0.002478, 0.9971, -0.0762, -0.005227, 0.6985, -0.7155, 0.009827, 0.6512, -0.7589, 0.002478, -0.07733, -0.9969, -0.0152, -0.07733, -0.9969, -0.0152, 0.6512, -0.7589, 0.002478, 0.6883, -0.7253, 0.01115, -0.07733, -0.9969, -0.0152, -0.08976, -0.996, 0.003862, 0.6985, -0.7155, 0.009827, 0.6883, -0.7253, 0.01115, -0.09484, -0.9955, 0.004376, -0.07733, -0.9969, -0.0152, -0.08976, -0.996, 0.003862, -0.07733, -0.9969, -0.0152, -0.7552, -0.6554, -0.0059, -0.7552, -0.6554, -0.0059, -0.07733, -0.9969, -0.0152, -0.09484, -0.9955, 0.004376, -0.7552, -0.6554, -0.0059, -0.7888, -0.6146, -0.000808, -0.08976, -0.996, 0.003862, -0.09484, -0.9955, 0.004376, -0.7892, -0.614, 0.009081, -0.7552, -0.6554, -0.0059, -0.7888, -0.6146, -0.000808, -0.7552, -0.6554, -0.0059, -0.9987, 0.0509, -0.003899, -0.9987, 0.0509, -0.003899, -0.7552, -0.6554, -0.0059, -0.7892, -0.614, 0.009081, -0.9987, 0.0509, -0.003899, -0.8017, -0.4135, -0.4316, -0.7888, -0.6146, -0.000808, -0.7892, -0.614, 0.009081, -0.8014, -0.4145, 0.4313, -0.9987, 0.0509, -0.003899, -0.6481, 0.6565, 0.386, -0.6399, 0.6588, 0.3957, -0.8967, 0.4332, -0.09121, -0.8967, 0.4332, -0.09121, -0.9023, 0.1283, 0.4116, -0.6481, 0.6565, 0.386, -0.6399, 0.6588, 0.3957, -0.6481, 0.6565, 0.386, 0.03468, 0.8555, 0.5167, 0.03468, 0.8555, 0.5167, 0.05723, 0.8547, 0.516, -0.6399, 0.6588, 0.3957, 0.05723, 0.8547, 0.516, 0.03468, 0.8555, 0.5167, 0.7019, 0.6053, 0.3755, 0.7019, 0.6053, 0.3755, 0.699, 0.6161, 0.3631, 0.05723, 0.8547, 0.516, 0.699, 0.6161, 0.3631, 0.7019, 0.6053, 0.3755, 1.0, 0.004777, 0.004117, 1.0, 0.004777, 0.004117, 0.9999, 0.007487, 0.01489, 0.699, 0.6161, 0.3631, 0.9999, 0.007487, 0.01489, 1.0, 0.004777, 0.004117, 0.667, -0.6458, -0.3715, 0.667, -0.6458, -0.3715, 0.6863, -0.6353, -0.3541, 0.9999, 0.007487, 0.01489, 0.6863, -0.6353, -0.3541, 0.667, -0.6458, -0.3715, -0.06716, -0.8632, -0.5004, -0.06716, -0.8632, -0.5004, -0.07316, -0.8626, -0.5006, 0.6863, -0.6353, -0.3541, -0.07316, -0.8626, -0.5006, -0.06716, -0.8632, -0.5004, -0.7841, -0.5405, -0.3051, -0.7841, -0.5405, -0.3051, -0.7964, -0.5229, -0.3039, -0.07316, -0.8626, -0.5006, -0.7964, -0.5229, -0.3039, -0.7841, -0.5405, -0.3051, -0.8034, -0.5739, 0.1589, -0.8034, -0.5739, 0.1589, -0.8092, -0.1261, -0.5739, -0.7964, -0.5229, -0.3039, -0.6481, 0.6565, 0.386, -0.6399, 0.6588, 0.3957, -0.8967, 0.4332, -0.09121, -0.8967, 0.4332, -0.09121, -0.9023, 0.1283, 0.4116, -0.6481, 0.6565, 0.386, -0.6399, 0.6588, 0.3957, -0.6481, 0.6565, 0.386, 0.03468, 0.8555, 0.5167, 0.03468, 0.8555, 0.5167, 0.05723, 0.8547, 0.516, -0.6399, 0.6588, 0.3957, 0.05723, 0.8547, 0.516, 0.03468, 0.8555, 0.5167, 0.7019, 0.6053, 0.3755, 0.7019, 0.6053, 0.3755, 0.699, 0.6161, 0.3631, 0.05723, 0.8547, 0.516, 0.699, 0.6161, 0.3631, 0.7019, 0.6053, 0.3755, 1.0, 0.004777, 0.004117, 1.0, 0.004777, 0.004117, 0.9999, 0.007487, 0.01489, 0.699, 0.6161, 0.3631, 0.9999, 0.007487, 0.01489, 1.0, 0.004777, 0.004117, 0.6761, -0.6399, -0.3653, 0.6761, -0.6399, -0.3653, 0.6956, -0.6266, -0.3515, 0.9999, 0.007487, 0.01489, 0.6956, -0.6266, -0.3515, 0.6761, -0.6399, -0.3653, -0.03354, -0.8644, -0.5017, -0.03354, -0.8644, -0.5017, -0.03835, -0.8647, -0.5009, 0.6956, -0.6266, -0.3515, -0.03835, -0.8647, -0.5009, -0.03354, -0.8644, -0.5017, -0.7742, -0.5493, -0.3146, -0.7742, -0.5493, -0.3146, -0.786, -0.5362, -0.3079, -0.03835, -0.8647, -0.5009, -0.786, -0.5362, -0.3079, -0.7742, -0.5493, -0.3146, -0.8034, -0.5739, 0.1589, -0.8034, -0.5739, 0.1589, -0.8092, -0.1261, -0.5739, -0.786, -0.5362, -0.3079, -0.6481, 0.6565, 0.386, -0.6399, 0.6588, 0.3957, -0.8967, 0.4332, -0.09121, -0.8967, 0.4332, -0.09121, -0.9023, 0.1283, 0.4116, -0.6481, 0.6565, 0.386, -0.6399, 0.6588, 0.3957, -0.6481, 0.6565, 0.386, 0.03468, 0.8555, 0.5167, 0.03468, 0.8555, 0.5167, 0.05723, 0.8547, 0.516, -0.6399, 0.6588, 0.3957, 0.05723, 0.8547, 0.516, 0.03468, 0.8555, 0.5167, 0.7019, 0.6053, 0.3755, 0.7019, 0.6053, 0.3755, 0.699, 0.6161, 0.3631, 0.05723, 0.8547, 0.516, 0.699, 0.6161, 0.3631, 0.7019, 0.6053, 0.3755, 1.0, 0.004777, 0.004117, 1.0, 0.004777, 0.004117, 0.9999, 0.007487, 0.01489, 0.699, 0.6161, 0.3631, 0.9999, 0.007487, 0.01489, 1.0, 0.004777, 0.004117, 0.667, -0.6458, -0.3715, 0.667, -0.6458, -0.3715, 0.6863, -0.6353, -0.3541, 0.9999, 0.007487, 0.01489, 0.6863, -0.6353, -0.3541, 0.667, -0.6458, -0.3715, -0.06716, -0.8632, -0.5004, -0.06716, -0.8632, -0.5004, -0.07316, -0.8626, -0.5006, 0.6863, -0.6353, -0.3541, -0.07316, -0.8626, -0.5006, -0.06716, -0.8632, -0.5004, -0.7841, -0.5405, -0.3051, -0.7841, -0.5405, -0.3051, -0.7964, -0.5229, -0.3039, -0.07316, -0.8626, -0.5006, -0.7964, -0.5229, -0.3039, -0.7841, -0.5405, -0.3051, -0.8034, -0.5739, 0.1589, -0.8034, -0.5739, 0.1589, -0.8092, -0.1261, -0.5739, -0.7964, -0.5229, -0.3039, -0.6595, 0.3065, 0.6864, -0.6404, 0.3037, 0.7054, -0.8965, 0.4011, 0.1882, -0.8965, 0.4011, 0.1882, -0.8905, -0.1476, 0.4303, -0.6595, 0.3065, 0.6864, -0.6404, 0.3037, 0.7054, -0.6595, 0.3065, 0.6864, 0.07047, 0.4005, 0.9136, 0.07047, 0.4005, 0.9136, 0.05794, 0.4007, 0.9144, -0.6404, 0.3037, 0.7054, 0.05794, 0.4007, 0.9144, 0.07047, 0.4005, 0.9136, 0.7372, 0.2741, 0.6176, 0.7372, 0.2741, 0.6176, 0.7106, 0.2714, 0.6491, 0.05794, 0.4007, 0.9144, 0.7106, 0.2714, 0.6491, 0.7372, 0.2741, 0.6176, 0.999, -0.01499, -0.0428, 0.999, -0.01499, -0.0428, 0.9997, -0.008715, 0.02243, 0.7106, 0.2714, 0.6491, 0.9997, -0.008715, 0.02243, 0.999, -0.01499, -0.0428, 0.6881, -0.299, -0.6611, 0.6881, -0.299, -0.6611, 0.6881, -0.3109, -0.6556, 0.9997, -0.008715, 0.02243, 0.6881, -0.3109, -0.6556, 0.6881, -0.299, -0.6611, -0.05231, -0.4196, -0.9062, -0.05231, -0.4196, -0.9062, -0.05976, -0.4195, -0.9058, 0.6881, -0.3109, -0.6556, -0.05976, -0.4195, -0.9058, -0.05231, -0.4196, -0.9062, -0.758, -0.267, -0.5951, -0.758, -0.267, -0.5951, -0.7684, -0.2761, -0.5774, -0.05976, -0.4195, -0.9058, -0.7684, -0.2761, -0.5774, -0.758, -0.267, -0.5951, -0.8272, -0.5365, -0.1671, -0.8272, -0.5365, -0.1671, -0.7978, 0.2184, -0.562, -0.7684, -0.2761, -0.5774, -0.6595, 0.3065, 0.6864, -0.6404, 0.3037, 0.7054, -0.8965, 0.4011, 0.1882, -0.8965, 0.4011, 0.1882, -0.8905, -0.1476, 0.4303, -0.6595, 0.3065, 0.6864, -0.6404, 0.3037, 0.7054, -0.6595, 0.3065, 0.6864, 0.07047, 0.4005, 0.9136, 0.07047, 0.4005, 0.9136, 0.05794, 0.4007, 0.9144, -0.6404, 0.3037, 0.7054, 0.05794, 0.4007, 0.9144, 0.07047, 0.4005, 0.9136, 0.7372, 0.2741, 0.6176, 0.7372, 0.2741, 0.6176, 0.7106, 0.2714, 0.6491, 0.05794, 0.4007, 0.9144, 0.7106, 0.2714, 0.6491, 0.7372, 0.2741, 0.6176, 0.999, -0.01499, -0.0428, 0.999, -0.01499, -0.0428, 0.9997, -0.008715, 0.02243, 0.7106, 0.2714, 0.6491, 0.9997, -0.008715, 0.02243, 0.999, -0.01499, -0.0428, 0.6786, -0.301, -0.67, 0.6786, -0.301, -0.67, 0.6792, -0.3167, -0.6622, 0.9997, -0.008715, 0.02243, 0.6792, -0.3167, -0.6622, 0.6786, -0.301, -0.67, -0.08598, -0.4194, -0.9037, -0.08598, -0.4194, -0.9037, -0.09327, -0.4177, -0.9038, 0.6792, -0.3167, -0.6622, -0.09327, -0.4177, -0.9038, -0.08598, -0.4194, -0.9037, -0.7689, -0.2641, -0.5823, -0.7689, -0.2641, -0.5823, -0.7785, -0.2678, -0.5676, -0.09327, -0.4177, -0.9038, -0.7785, -0.2678, -0.5676, -0.7689, -0.2641, -0.5823, -0.8272, -0.5365, -0.1671, -0.8272, -0.5365, -0.1671, -0.7978, 0.2184, -0.562, -0.7785, -0.2678, -0.5676, -0.6595, 0.3065, 0.6864, -0.6404, 0.3037, 0.7054, -0.8965, 0.4011, 0.1882, -0.8965, 0.4011, 0.1882, -0.8905, -0.1476, 0.4303, -0.6595, 0.3065, 0.6864, -0.6404, 0.3037, 0.7054, -0.6595, 0.3065, 0.6864, 0.07047, 0.4005, 0.9136, 0.07047, 0.4005, 0.9136, 0.05794, 0.4007, 0.9144, -0.6404, 0.3037, 0.7054, 0.05794, 0.4007, 0.9144, 0.07047, 0.4005, 0.9136, 0.7372, 0.2741, 0.6176, 0.7372, 0.2741, 0.6176, 0.7106, 0.2714, 0.6491, 0.05794, 0.4007, 0.9144, 0.7106, 0.2714, 0.6491, 0.7372, 0.2741, 0.6176, 0.999, -0.01499, -0.0428, 0.999, -0.01499, -0.0428, 0.9997, -0.008715, 0.02243, 0.7106, 0.2714, 0.6491, 0.9997, -0.008715, 0.02243, 0.999, -0.01499, -0.0428, 0.6786, -0.301, -0.67, 0.6786, -0.301, -0.67, 0.6792, -0.3167, -0.6622, 0.9997, -0.008715, 0.02243, 0.6792, -0.3167, -0.6622, 0.6786, -0.301, -0.67, -0.08598, -0.4194, -0.9037, -0.08598, -0.4194, -0.9037, -0.09327, -0.4177, -0.9038, 0.6792, -0.3167, -0.6622, -0.09327, -0.4177, -0.9038, -0.08598, -0.4194, -0.9037, -0.7689, -0.2641, -0.5823, -0.7689, -0.2641, -0.5823, -0.7785, -0.2678, -0.5676, -0.09327, -0.4177, -0.9038, -0.7785, -0.2678, -0.5676, -0.7689, -0.2641, -0.5823, -0.8272, -0.5365, -0.1671, -0.8272, -0.5365, -0.1671, -0.7978, 0.2184, -0.562, -0.7785, -0.2678, -0.5676, -0.685, -0.003924, 0.7286, -0.648, -0.006106, 0.7616, -0.8889, 0.3091, 0.3382, -0.8889, 0.3091, 0.3382, -0.8511, -0.3596, 0.3826, -0.685, -0.003924, 0.7286, -0.648, -0.006106, 0.7616, -0.685, -0.003924, 0.7286, 0.05959, -0.003902, 0.9982, 0.05959, -0.003902, 0.9982, 0.05588, -0.004195, 0.9984, -0.648, -0.006106, 0.7616, 0.05588, -0.004195, 0.9984, 0.05959, -0.003902, 0.9982, 0.7486, -0.003919, 0.663, 0.7486, -0.003919, 0.663, 0.7175, -0.005575, 0.6966, 0.05588, -0.004195, 0.9984, 0.7175, -0.005575, 0.6966, 0.7486, -0.003919, 0.663, 0.9962, -0.01184, -0.08672, 0.9962, -0.01184, -0.08672, 0.9987, -0.01592, -0.04753, 0.7175, -0.005575, 0.6966, 0.9987, -0.01592, -0.04753, 0.9962, -0.01184, -0.08672, 0.6616, -0.01189, -0.7498, 0.6616, -0.01189, -0.7498, 0.6762, -0.01539, -0.7366, 0.9987, -0.01592, -0.04753, 0.6762, -0.01539, -0.7366, 0.6616, -0.01189, -0.7498, -0.03731, -0.01184, -0.9992, -0.03731, -0.01184, -0.9992, -0.0364, -0.0118, -0.9993, 0.6762, -0.01539, -0.7366, -0.0364, -0.0118, -0.9993, -0.03731, -0.01184, -0.9992, -0.7326, -0.01182, -0.6806, -0.7326, -0.01182, -0.6806, -0.7616, -0.01487, -0.6479, -0.0364, -0.0118, -0.9993, -0.7616, -0.01487, -0.6479, -0.7326, -0.01182, -0.6806, -0.869, -0.3897, -0.3048, -0.869, -0.3897, -0.3048, -0.8182, 0.4231, -0.3892, -0.7616, -0.01487, -0.6479, -0.685, -0.003924, 0.7286, -0.648, -0.006106, 0.7616, -0.8889, 0.3091, 0.3382, -0.8889, 0.3091, 0.3382, -0.8511, -0.3596, 0.3826, -0.685, -0.003924, 0.7286, -0.648, -0.006106, 0.7616, -0.685, -0.003924, 0.7286, 0.05959, -0.003902, 0.9982, 0.05959, -0.003902, 0.9982, 0.05588, -0.004195, 0.9984, -0.648, -0.006106, 0.7616, 0.05588, -0.004195, 0.9984, 0.05959, -0.003902, 0.9982, 0.7486, -0.003919, 0.663, 0.7486, -0.003919, 0.663, 0.7175, -0.005575, 0.6966, 0.05588, -0.004195, 0.9984, 0.7175, -0.005575, 0.6966, 0.7486, -0.003919, 0.663, 0.9962, -0.01184, -0.08672, 0.9962, -0.01184, -0.08672, 0.9987, -0.01592, -0.04753, 0.7175, -0.005575, 0.6966, 0.9987, -0.01592, -0.04753, 0.9962, -0.01184, -0.08672, 0.651, -0.01191, -0.759, 0.651, -0.01191, -0.759, 0.6662, -0.01713, -0.7456, 0.9987, -0.01592, -0.04753, 0.6662, -0.01713, -0.7456, 0.651, -0.01191, -0.759, -0.06964, -0.01184, -0.9975, -0.06964, -0.01184, -0.9975, -0.07044, -0.01182, -0.9974, 0.6662, -0.01713, -0.7456, -0.07044, -0.01182, -0.9974, -0.06964, -0.01184, -0.9975, -0.7449, -0.01181, -0.667, -0.7449, -0.01181, -0.667, -0.7725, -0.01222, -0.6349, -0.07044, -0.01182, -0.9974, -0.7725, -0.01222, -0.6349, -0.7449, -0.01181, -0.667, -0.869, -0.3897, -0.3048, -0.869, -0.3897, -0.3048, -0.8182, 0.4231, -0.3892, -0.7725, -0.01222, -0.6349, -0.685, -0.003924, 0.7286, -0.648, -0.006106, 0.7616, -0.8889, 0.3091, 0.3382, -0.8889, 0.3091, 0.3382, -0.8511, -0.3596, 0.3826, -0.685, -0.003924, 0.7286, -0.648, -0.006106, 0.7616, -0.685, -0.003924, 0.7286, 0.05959, -0.003902, 0.9982, 0.05959, -0.003902, 0.9982, 0.05588, -0.004195, 0.9984, -0.648, -0.006106, 0.7616, 0.05588, -0.004195, 0.9984, 0.05959, -0.003902, 0.9982, 0.7486, -0.003919, 0.663, 0.7486, -0.003919, 0.663, 0.7175, -0.005575, 0.6966, 0.05588, -0.004195, 0.9984, 0.7175, -0.005575, 0.6966, 0.7486, -0.003919, 0.663, 0.9962, -0.01184, -0.08672, 0.9962, -0.01184, -0.08672, 0.9987, -0.01592, -0.04753, 0.7175, -0.005575, 0.6966, 0.9987, -0.01592, -0.04753, 0.9962, -0.01184, -0.08672, 0.651, -0.01191, -0.759, 0.651, -0.01191, -0.759, 0.6662, -0.01713, -0.7456, 0.9987, -0.01592, -0.04753, 0.6662, -0.01713, -0.7456, 0.651, -0.01191, -0.759, -0.06964, -0.01184, -0.9975, -0.06964, -0.01184, -0.9975, -0.07044, -0.01182, -0.9974, 0.6662, -0.01713, -0.7456, -0.07044, -0.01182, -0.9974, -0.06964, -0.01184, -0.9975, -0.7449, -0.01181, -0.667, -0.7449, -0.01181, -0.667, -0.7725, -0.01222, -0.6349, -0.07044, -0.01182, -0.9974, -0.7725, -0.01222, -0.6349, -0.7449, -0.01181, -0.667, -0.869, -0.3897, -0.3048, -0.869, -0.3897, -0.3048, -0.8182, 0.4231, -0.3892, -0.7725, -0.01222, -0.6349])] * 3)])

# ---- objects
ob_model_pipes_02_lod0 = bpy.data.objects.new('MODEL_pipes_02_lod0', me_mesh_0_037)
ob_main_file_pipes_02_cfg = bpy.data.objects.new('MAIN_FILE_pipes_02.cfg', None)

# ---- transforms, parenting, visibility, modifiers, constraints
ob_model_pipes_02_lod0.parent = ob_main_file_pipes_02_cfg
ob_model_pipes_02_lod0.location = (0.003613, 0.15, 0.0)
ob_model_pipes_02_lod0.rotation_mode = 'QUATERNION'
ob_model_pipes_02_lod0.rotation_quaternion = (1.0, 0.0, 0.0, 0.0)
ob_main_file_pipes_02_cfg.location = (0.0, 0.0, 0.0)
ob_main_file_pipes_02_cfg.empty_display_type = 'SINGLE_ARROW'

# ---- collection membership
scene.collection.objects.link(ob_model_pipes_02_lod0)
scene.collection.objects.link(ob_main_file_pipes_02_cfg)

# ---- scene / render settings (as saved in the file)
scene.frame_start = 1; scene.frame_end = 250; scene.frame_set(1)
scene.render.engine = 'BLENDER_EEVEE_NEXT'
scene.cycles.sampling_pattern = 'TABULATED_SOBOL'
scene.cycles.use_light_tree = False
scene.view_settings.view_transform = 'Filmic'
bpy.context.view_layer.update()

# ---- added for rendering (the .blend has no active camera and no usable light): camera, sun
cam_auto = bpy.data.cameras.new('AutoCamera')
cam_auto.lens = 50.0
cam_auto.sensor_width = 36.0
cam_auto.clip_end = 1000.0
ob_auto_camera = bpy.data.objects.new('AutoCamera', cam_auto)
scene.collection.objects.link(ob_auto_camera)
ob_auto_camera.location = (1.71852, -2.06703, 1.23882)
ob_auto_camera.rotation_euler = (1.09748, -7.21219e-08, 0.694738)
scene.camera = ob_auto_camera
light_auto_sun = bpy.data.lights.new('AutoSun', 'SUN')
light_auto_sun.energy = 3.0
light_auto_sun.angle = 0.0523599
ob_auto_sun = bpy.data.objects.new('AutoSun', light_auto_sun)
scene.collection.objects.link(ob_auto_sun)
ob_auto_sun.rotation_euler = (0.872665, 0.174533, 0.523599)
bpy.context.view_layer.update()
